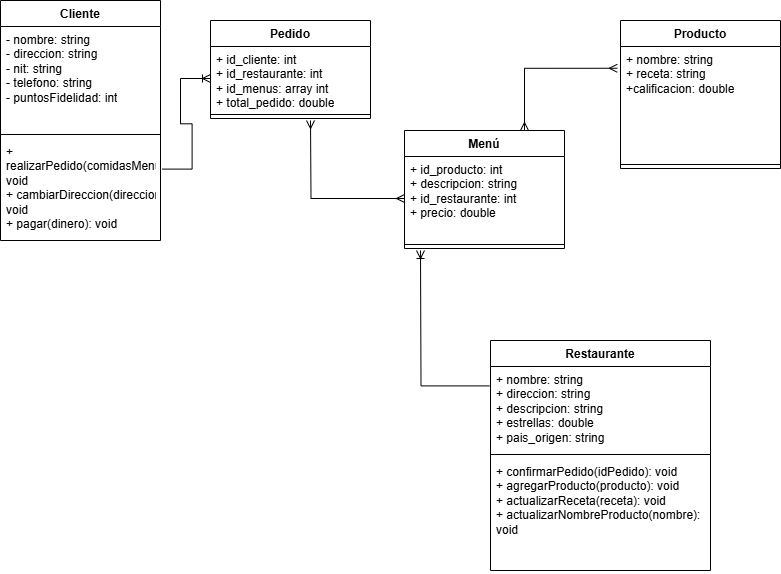

The diagram above was exported from draw.io. Its source (the exported page's mxGraphModel, read from the mxfile embedded in the PNG):
<mxGraphModel dx="1042" dy="562" grid="1" gridSize="10" guides="1" tooltips="1" connect="1" arrows="1" fold="1" page="1" pageScale="1" pageWidth="827" pageHeight="1169" math="0" shadow="0">
  <root>
    <mxCell id="0" />
    <mxCell id="1" parent="0" />
    <mxCell id="xG7YKIkIqMRDQqfaycnj-1" value="Cliente" style="swimlane;fontStyle=1;align=center;verticalAlign=top;childLayout=stackLayout;horizontal=1;startSize=26;horizontalStack=0;resizeParent=1;resizeParentMax=0;resizeLast=0;collapsible=1;marginBottom=0;whiteSpace=wrap;html=1;" vertex="1" parent="1">
      <mxGeometry x="10" y="10" width="160" height="240" as="geometry" />
    </mxCell>
    <mxCell id="xG7YKIkIqMRDQqfaycnj-2" value="- nombre: string&lt;div&gt;- direccion: string&lt;/div&gt;&lt;div&gt;- nit: string&lt;/div&gt;&lt;div&gt;- telefono: string&lt;/div&gt;&lt;div&gt;- puntosFidelidad: int&lt;/div&gt;" style="text;strokeColor=none;fillColor=none;align=left;verticalAlign=top;spacingLeft=4;spacingRight=4;overflow=hidden;rotatable=0;points=[[0,0.5],[1,0.5]];portConstraint=eastwest;whiteSpace=wrap;html=1;" vertex="1" parent="xG7YKIkIqMRDQqfaycnj-1">
      <mxGeometry y="26" width="160" height="104" as="geometry" />
    </mxCell>
    <mxCell id="xG7YKIkIqMRDQqfaycnj-3" value="" style="line;strokeWidth=1;fillColor=none;align=left;verticalAlign=middle;spacingTop=-1;spacingLeft=3;spacingRight=3;rotatable=0;labelPosition=right;points=[];portConstraint=eastwest;strokeColor=inherit;" vertex="1" parent="xG7YKIkIqMRDQqfaycnj-1">
      <mxGeometry y="130" width="160" height="8" as="geometry" />
    </mxCell>
    <mxCell id="xG7YKIkIqMRDQqfaycnj-4" value="+ realizarPedido(comidasMenu): void&lt;div&gt;+ cambiarDireccion(direccion): void&lt;/div&gt;&lt;div&gt;+ pagar(dinero): void&lt;/div&gt;" style="text;strokeColor=none;fillColor=none;align=left;verticalAlign=top;spacingLeft=4;spacingRight=4;overflow=hidden;rotatable=0;points=[[0,0.5],[1,0.5]];portConstraint=eastwest;whiteSpace=wrap;html=1;" vertex="1" parent="xG7YKIkIqMRDQqfaycnj-1">
      <mxGeometry y="138" width="160" height="102" as="geometry" />
    </mxCell>
    <mxCell id="xG7YKIkIqMRDQqfaycnj-5" value="Pedido" style="swimlane;fontStyle=1;align=center;verticalAlign=top;childLayout=stackLayout;horizontal=1;startSize=26;horizontalStack=0;resizeParent=1;resizeParentMax=0;resizeLast=0;collapsible=1;marginBottom=0;whiteSpace=wrap;html=1;" vertex="1" parent="1">
      <mxGeometry x="220" y="30" width="160" height="98" as="geometry" />
    </mxCell>
    <mxCell id="xG7YKIkIqMRDQqfaycnj-6" value="+ id_cliente: int&lt;div&gt;+ id_restaurante: int&lt;/div&gt;&lt;div&gt;+ id_menus: array int&lt;/div&gt;&lt;div&gt;+ total_pedido: double&lt;/div&gt;" style="text;strokeColor=none;fillColor=none;align=left;verticalAlign=top;spacingLeft=4;spacingRight=4;overflow=hidden;rotatable=0;points=[[0,0.5],[1,0.5]];portConstraint=eastwest;whiteSpace=wrap;html=1;" vertex="1" parent="xG7YKIkIqMRDQqfaycnj-5">
      <mxGeometry y="26" width="160" height="64" as="geometry" />
    </mxCell>
    <mxCell id="xG7YKIkIqMRDQqfaycnj-7" value="" style="line;strokeWidth=1;fillColor=none;align=left;verticalAlign=middle;spacingTop=-1;spacingLeft=3;spacingRight=3;rotatable=0;labelPosition=right;points=[];portConstraint=eastwest;strokeColor=inherit;" vertex="1" parent="xG7YKIkIqMRDQqfaycnj-5">
      <mxGeometry y="90" width="160" height="8" as="geometry" />
    </mxCell>
    <mxCell id="xG7YKIkIqMRDQqfaycnj-9" value="Restaurante" style="swimlane;fontStyle=1;align=center;verticalAlign=top;childLayout=stackLayout;horizontal=1;startSize=26;horizontalStack=0;resizeParent=1;resizeParentMax=0;resizeLast=0;collapsible=1;marginBottom=0;whiteSpace=wrap;html=1;" vertex="1" parent="1">
      <mxGeometry x="500" y="350" width="220" height="230" as="geometry" />
    </mxCell>
    <mxCell id="xG7YKIkIqMRDQqfaycnj-10" value="+ nombre: string&lt;div&gt;+ direccion: string&lt;/div&gt;&lt;div&gt;+ descripcion: string&lt;/div&gt;&lt;div&gt;+ estrellas: double&lt;/div&gt;&lt;div&gt;+ pais_origen: string&lt;/div&gt;" style="text;strokeColor=none;fillColor=none;align=left;verticalAlign=top;spacingLeft=4;spacingRight=4;overflow=hidden;rotatable=0;points=[[0,0.5],[1,0.5]];portConstraint=eastwest;whiteSpace=wrap;html=1;" vertex="1" parent="xG7YKIkIqMRDQqfaycnj-9">
      <mxGeometry y="26" width="220" height="84" as="geometry" />
    </mxCell>
    <mxCell id="xG7YKIkIqMRDQqfaycnj-11" value="" style="line;strokeWidth=1;fillColor=none;align=left;verticalAlign=middle;spacingTop=-1;spacingLeft=3;spacingRight=3;rotatable=0;labelPosition=right;points=[];portConstraint=eastwest;strokeColor=inherit;" vertex="1" parent="xG7YKIkIqMRDQqfaycnj-9">
      <mxGeometry y="110" width="220" height="8" as="geometry" />
    </mxCell>
    <mxCell id="xG7YKIkIqMRDQqfaycnj-12" value="+ confirmarPedido(idPedido): void&lt;div&gt;+ agregarProducto(producto): void&lt;/div&gt;&lt;div&gt;+ actualizarReceta(receta): void&lt;/div&gt;&lt;div&gt;+ actualizarNombreProducto(nombre): void&lt;/div&gt;" style="text;strokeColor=none;fillColor=none;align=left;verticalAlign=top;spacingLeft=4;spacingRight=4;overflow=hidden;rotatable=0;points=[[0,0.5],[1,0.5]];portConstraint=eastwest;whiteSpace=wrap;html=1;" vertex="1" parent="xG7YKIkIqMRDQqfaycnj-9">
      <mxGeometry y="118" width="220" height="112" as="geometry" />
    </mxCell>
    <mxCell id="xG7YKIkIqMRDQqfaycnj-13" value="Menú" style="swimlane;fontStyle=1;align=center;verticalAlign=top;childLayout=stackLayout;horizontal=1;startSize=26;horizontalStack=0;resizeParent=1;resizeParentMax=0;resizeLast=0;collapsible=1;marginBottom=0;whiteSpace=wrap;html=1;" vertex="1" parent="1">
      <mxGeometry x="414" y="140" width="160" height="118" as="geometry" />
    </mxCell>
    <mxCell id="xG7YKIkIqMRDQqfaycnj-14" value="+ id_producto: int&lt;div&gt;+ descripcion: string&lt;/div&gt;&lt;div&gt;+ id_restaurante: int&lt;/div&gt;&lt;div&gt;+ precio: double&lt;/div&gt;" style="text;strokeColor=none;fillColor=none;align=left;verticalAlign=top;spacingLeft=4;spacingRight=4;overflow=hidden;rotatable=0;points=[[0,0.5],[1,0.5]];portConstraint=eastwest;whiteSpace=wrap;html=1;" vertex="1" parent="xG7YKIkIqMRDQqfaycnj-13">
      <mxGeometry y="26" width="160" height="84" as="geometry" />
    </mxCell>
    <mxCell id="xG7YKIkIqMRDQqfaycnj-15" value="" style="line;strokeWidth=1;fillColor=none;align=left;verticalAlign=middle;spacingTop=-1;spacingLeft=3;spacingRight=3;rotatable=0;labelPosition=right;points=[];portConstraint=eastwest;strokeColor=inherit;" vertex="1" parent="xG7YKIkIqMRDQqfaycnj-13">
      <mxGeometry y="110" width="160" height="8" as="geometry" />
    </mxCell>
    <mxCell id="xG7YKIkIqMRDQqfaycnj-17" value="Producto" style="swimlane;fontStyle=1;align=center;verticalAlign=top;childLayout=stackLayout;horizontal=1;startSize=26;horizontalStack=0;resizeParent=1;resizeParentMax=0;resizeLast=0;collapsible=1;marginBottom=0;whiteSpace=wrap;html=1;" vertex="1" parent="1">
      <mxGeometry x="630" y="30" width="160" height="148" as="geometry" />
    </mxCell>
    <mxCell id="xG7YKIkIqMRDQqfaycnj-18" value="+ nombre: string&lt;div&gt;+ receta: string&lt;/div&gt;&lt;div&gt;+calificacion: double&lt;/div&gt;" style="text;strokeColor=none;fillColor=none;align=left;verticalAlign=top;spacingLeft=4;spacingRight=4;overflow=hidden;rotatable=0;points=[[0,0.5],[1,0.5]];portConstraint=eastwest;whiteSpace=wrap;html=1;" vertex="1" parent="xG7YKIkIqMRDQqfaycnj-17">
      <mxGeometry y="26" width="160" height="114" as="geometry" />
    </mxCell>
    <mxCell id="xG7YKIkIqMRDQqfaycnj-19" value="" style="line;strokeWidth=1;fillColor=none;align=left;verticalAlign=middle;spacingTop=-1;spacingLeft=3;spacingRight=3;rotatable=0;labelPosition=right;points=[];portConstraint=eastwest;strokeColor=inherit;" vertex="1" parent="xG7YKIkIqMRDQqfaycnj-17">
      <mxGeometry y="140" width="160" height="8" as="geometry" />
    </mxCell>
    <mxCell id="xG7YKIkIqMRDQqfaycnj-26" value="" style="edgeStyle=entityRelationEdgeStyle;fontSize=12;html=1;endArrow=ERoneToMany;rounded=0;exitX=1.01;exitY=0.3;exitDx=0;exitDy=0;exitPerimeter=0;entryX=0;entryY=0.5;entryDx=0;entryDy=0;" edge="1" parent="1" source="xG7YKIkIqMRDQqfaycnj-4" target="xG7YKIkIqMRDQqfaycnj-6">
      <mxGeometry width="100" height="100" relative="1" as="geometry">
        <mxPoint x="160" y="180" as="sourcePoint" />
        <mxPoint x="260" y="80" as="targetPoint" />
      </mxGeometry>
    </mxCell>
    <mxCell id="xG7YKIkIqMRDQqfaycnj-27" value="" style="fontSize=12;html=1;endArrow=ERoneToMany;rounded=0;exitX=-0.005;exitY=0.231;exitDx=0;exitDy=0;exitPerimeter=0;edgeStyle=orthogonalEdgeStyle;" edge="1" parent="1" source="xG7YKIkIqMRDQqfaycnj-10">
      <mxGeometry width="100" height="100" relative="1" as="geometry">
        <mxPoint x="420" y="400" as="sourcePoint" />
        <mxPoint x="430" y="260" as="targetPoint" />
      </mxGeometry>
    </mxCell>
    <mxCell id="xG7YKIkIqMRDQqfaycnj-28" value="" style="edgeStyle=orthogonalEdgeStyle;fontSize=12;html=1;endArrow=ERmany;startArrow=ERmany;rounded=0;entryX=-0.02;entryY=0.191;entryDx=0;entryDy=0;entryPerimeter=0;exitX=0.75;exitY=0;exitDx=0;exitDy=0;" edge="1" parent="1" source="xG7YKIkIqMRDQqfaycnj-13" target="xG7YKIkIqMRDQqfaycnj-18">
      <mxGeometry width="100" height="100" relative="1" as="geometry">
        <mxPoint x="200" y="350" as="sourcePoint" />
        <mxPoint x="300" y="250" as="targetPoint" />
      </mxGeometry>
    </mxCell>
    <mxCell id="xG7YKIkIqMRDQqfaycnj-29" value="" style="edgeStyle=orthogonalEdgeStyle;fontSize=12;html=1;endArrow=ERmany;startArrow=ERmany;rounded=0;exitX=0;exitY=0.5;exitDx=0;exitDy=0;" edge="1" parent="1" source="xG7YKIkIqMRDQqfaycnj-14">
      <mxGeometry width="100" height="100" relative="1" as="geometry">
        <mxPoint x="270" y="300" as="sourcePoint" />
        <mxPoint x="320" y="130" as="targetPoint" />
      </mxGeometry>
    </mxCell>
  </root>
</mxGraphModel>